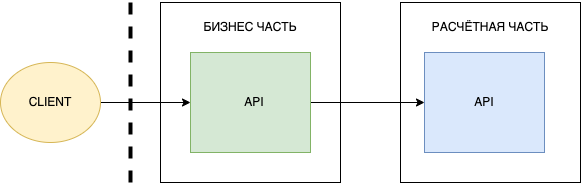

The diagram above was exported from draw.io. Its source (the exported page's mxGraphModel, read from the mxfile embedded in the PNG):
<mxGraphModel dx="1018" dy="741" grid="1" gridSize="10" guides="1" tooltips="1" connect="1" arrows="1" fold="1" page="1" pageScale="1" pageWidth="827" pageHeight="1169" math="0" shadow="0">
  <root>
    <mxCell id="0" />
    <mxCell id="1" parent="0" />
    <mxCell id="6MbTkMtY_WycfQ_1PFtl-1" value="" style="rounded=0;whiteSpace=wrap;html=1;" vertex="1" parent="1">
      <mxGeometry x="240" y="340" width="180" height="180" as="geometry" />
    </mxCell>
    <mxCell id="6MbTkMtY_WycfQ_1PFtl-2" value="" style="rounded=0;whiteSpace=wrap;html=1;" vertex="1" parent="1">
      <mxGeometry x="480" y="340" width="180" height="180" as="geometry" />
    </mxCell>
    <mxCell id="6MbTkMtY_WycfQ_1PFtl-29" style="edgeStyle=orthogonalEdgeStyle;rounded=0;orthogonalLoop=1;jettySize=auto;html=1;exitX=1;exitY=0.5;exitDx=0;exitDy=0;" edge="1" parent="1" source="6MbTkMtY_WycfQ_1PFtl-6" target="6MbTkMtY_WycfQ_1PFtl-12">
      <mxGeometry relative="1" as="geometry" />
    </mxCell>
    <mxCell id="6MbTkMtY_WycfQ_1PFtl-6" value="" style="rounded=0;whiteSpace=wrap;html=1;fillColor=#d5e8d4;strokeColor=#82b366;" vertex="1" parent="1">
      <mxGeometry x="270" y="390" width="120" height="100" as="geometry" />
    </mxCell>
    <mxCell id="6MbTkMtY_WycfQ_1PFtl-7" value="API" style="text;html=1;strokeColor=none;fillColor=none;align=center;verticalAlign=middle;whiteSpace=wrap;rounded=0;" vertex="1" parent="1">
      <mxGeometry x="304" y="425" width="60" height="30" as="geometry" />
    </mxCell>
    <mxCell id="6MbTkMtY_WycfQ_1PFtl-12" value="" style="rounded=0;whiteSpace=wrap;html=1;fillColor=#dae8fc;strokeColor=#6c8ebf;" vertex="1" parent="1">
      <mxGeometry x="504" y="390" width="120" height="100" as="geometry" />
    </mxCell>
    <mxCell id="6MbTkMtY_WycfQ_1PFtl-13" value="API" style="text;html=1;strokeColor=none;fillColor=none;align=center;verticalAlign=middle;whiteSpace=wrap;rounded=0;" vertex="1" parent="1">
      <mxGeometry x="534" y="425" width="60" height="30" as="geometry" />
    </mxCell>
    <mxCell id="6MbTkMtY_WycfQ_1PFtl-16" style="edgeStyle=orthogonalEdgeStyle;rounded=0;orthogonalLoop=1;jettySize=auto;html=1;exitX=1;exitY=0.5;exitDx=0;exitDy=0;entryX=0;entryY=0.5;entryDx=0;entryDy=0;" edge="1" parent="1" source="6MbTkMtY_WycfQ_1PFtl-17" target="6MbTkMtY_WycfQ_1PFtl-6">
      <mxGeometry relative="1" as="geometry" />
    </mxCell>
    <mxCell id="6MbTkMtY_WycfQ_1PFtl-17" value="" style="ellipse;whiteSpace=wrap;html=1;fillColor=#fff2cc;strokeColor=#d6b656;" vertex="1" parent="1">
      <mxGeometry x="80" y="400" width="100" height="80" as="geometry" />
    </mxCell>
    <mxCell id="6MbTkMtY_WycfQ_1PFtl-18" value="CLIENT" style="text;html=1;strokeColor=none;fillColor=none;align=center;verticalAlign=middle;whiteSpace=wrap;rounded=0;" vertex="1" parent="1">
      <mxGeometry x="100" y="425" width="60" height="30" as="geometry" />
    </mxCell>
    <mxCell id="6MbTkMtY_WycfQ_1PFtl-19" value="РАСЧËТНАЯ ЧАСТЬ" style="text;html=1;strokeColor=none;fillColor=none;align=center;verticalAlign=middle;whiteSpace=wrap;rounded=0;" vertex="1" parent="1">
      <mxGeometry x="487" y="350" width="166" height="30" as="geometry" />
    </mxCell>
    <mxCell id="6MbTkMtY_WycfQ_1PFtl-20" value="" style="endArrow=none;dashed=1;html=1;rounded=0;strokeWidth=4;" edge="1" parent="1">
      <mxGeometry width="50" height="50" relative="1" as="geometry">
        <mxPoint x="210" y="520" as="sourcePoint" />
        <mxPoint x="210" y="340" as="targetPoint" />
      </mxGeometry>
    </mxCell>
    <mxCell id="6MbTkMtY_WycfQ_1PFtl-21" value="БИЗНЕС ЧАСТЬ" style="text;html=1;strokeColor=none;fillColor=none;align=center;verticalAlign=middle;whiteSpace=wrap;rounded=0;" vertex="1" parent="1">
      <mxGeometry x="275" y="350" width="110" height="30" as="geometry" />
    </mxCell>
  </root>
</mxGraphModel>